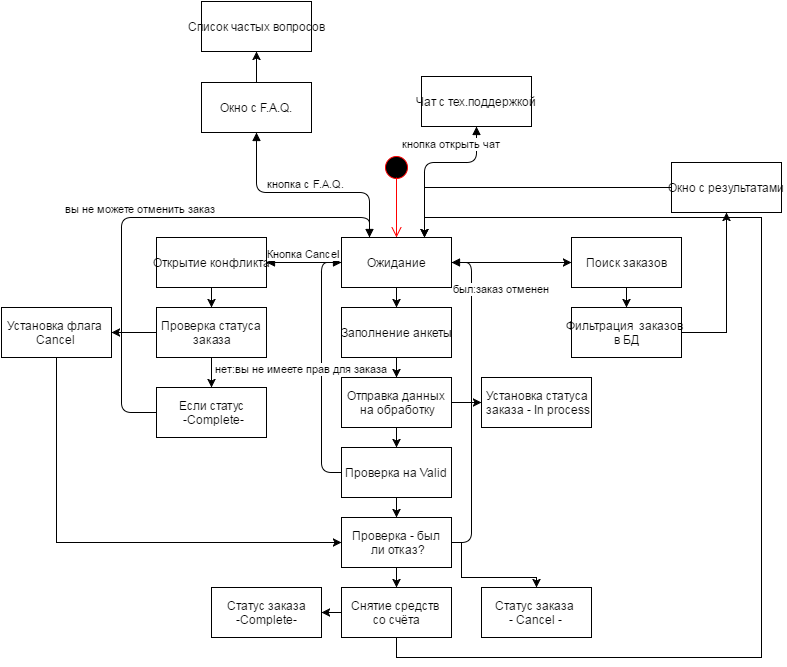

The diagram above was exported from draw.io. Its source (the exported page's mxGraphModel, read from the mxfile embedded in the PNG):
<mxGraphModel dx="876" dy="433" grid="1" gridSize="10" guides="1" tooltips="1" connect="1" arrows="1" fold="1" page="1" pageScale="1" pageWidth="1652" pageHeight="1169" background="#ffffff" math="0" shadow="0">
  <root>
    <mxCell id="0" />
    <mxCell id="1" parent="0" />
    <mxCell id="5e868b349d548561-1" value="" style="ellipse;html=1;shape=startState;fillColor=#000000;strokeColor=#ff0000;align=center;" vertex="1" parent="1">
      <mxGeometry x="780" y="280" width="30" height="30" as="geometry" />
    </mxCell>
    <mxCell id="5e868b349d548561-2" value="" style="edgeStyle=orthogonalEdgeStyle;html=1;verticalAlign=bottom;endArrow=open;endSize=8;strokeColor=#ff0000;" edge="1" parent="1">
      <mxGeometry relative="1" as="geometry">
        <mxPoint x="795" y="365" as="targetPoint" />
        <mxPoint x="795" y="305" as="sourcePoint" />
      </mxGeometry>
    </mxCell>
    <mxCell id="5e868b349d548561-5" style="edgeStyle=orthogonalEdgeStyle;rounded=0;html=1;exitX=0.5;exitY=1;entryX=0.5;entryY=0;jettySize=auto;orthogonalLoop=1;" edge="1" parent="1" source="5e868b349d548561-3" target="5e868b349d548561-4">
      <mxGeometry relative="1" as="geometry" />
    </mxCell>
    <mxCell id="5e868b349d548561-44" style="edgeStyle=orthogonalEdgeStyle;rounded=0;html=1;exitX=1;exitY=0.5;entryX=0;entryY=0.5;jettySize=auto;orthogonalLoop=1;" edge="1" parent="1" source="5e868b349d548561-3" target="5e868b349d548561-43">
      <mxGeometry relative="1" as="geometry" />
    </mxCell>
    <mxCell id="5e868b349d548561-3" value="Ожидание" style="html=1;align=center;" vertex="1" parent="1">
      <mxGeometry x="740" y="365" width="110" height="50" as="geometry" />
    </mxCell>
    <mxCell id="5e868b349d548561-7" style="edgeStyle=orthogonalEdgeStyle;rounded=0;html=1;exitX=0.5;exitY=1;jettySize=auto;orthogonalLoop=1;" edge="1" parent="1" source="5e868b349d548561-4" target="5e868b349d548561-6">
      <mxGeometry relative="1" as="geometry" />
    </mxCell>
    <mxCell id="5e868b349d548561-4" value="Заполнение анкеты" style="html=1;align=center;" vertex="1" parent="1">
      <mxGeometry x="740" y="435" width="110" height="50" as="geometry" />
    </mxCell>
    <mxCell id="5e868b349d548561-9" style="edgeStyle=orthogonalEdgeStyle;rounded=0;html=1;exitX=0.5;exitY=1;entryX=0.5;entryY=0;jettySize=auto;orthogonalLoop=1;" edge="1" parent="1" source="5e868b349d548561-6" target="5e868b349d548561-8">
      <mxGeometry relative="1" as="geometry" />
    </mxCell>
    <mxCell id="5e868b349d548561-14" style="edgeStyle=orthogonalEdgeStyle;rounded=0;html=1;exitX=1;exitY=0.5;entryX=0;entryY=0.5;jettySize=auto;orthogonalLoop=1;" edge="1" parent="1" source="5e868b349d548561-6" target="5e868b349d548561-13">
      <mxGeometry relative="1" as="geometry" />
    </mxCell>
    <mxCell id="5e868b349d548561-6" value="Отправка данных&lt;br&gt;&amp;nbsp;на обработку" style="html=1;align=center;" vertex="1" parent="1">
      <mxGeometry x="740" y="505" width="110" height="50" as="geometry" />
    </mxCell>
    <mxCell id="5e868b349d548561-17" style="edgeStyle=orthogonalEdgeStyle;rounded=0;html=1;exitX=0.5;exitY=1;entryX=0.5;entryY=0;jettySize=auto;orthogonalLoop=1;" edge="1" parent="1" source="5e868b349d548561-8" target="5e868b349d548561-15">
      <mxGeometry relative="1" as="geometry" />
    </mxCell>
    <mxCell id="5e868b349d548561-8" value="Проверка на Valid" style="html=1;align=center;" vertex="1" parent="1">
      <mxGeometry x="740" y="575" width="110" height="50" as="geometry" />
    </mxCell>
    <mxCell id="5e868b349d548561-12" value="нет:вы не имеете прав для заказа" style="html=1;verticalAlign=bottom;endArrow=block;exitX=0;exitY=0.5;entryX=0;entryY=0.5;" edge="1" parent="1" source="5e868b349d548561-8" target="5e868b349d548561-3">
      <mxGeometry x="-0.08" y="20" width="80" relative="1" as="geometry">
        <mxPoint x="740" y="645" as="sourcePoint" />
        <mxPoint x="710" y="600" as="targetPoint" />
        <Array as="points">
          <mxPoint x="720" y="600" />
          <mxPoint x="720" y="390" />
        </Array>
        <mxPoint as="offset" />
      </mxGeometry>
    </mxCell>
    <mxCell id="5e868b349d548561-13" value="Установка статуса&lt;br&gt;&amp;nbsp;заказа - In process" style="html=1;align=center;" vertex="1" parent="1">
      <mxGeometry x="880" y="505" width="110" height="50" as="geometry" />
    </mxCell>
    <mxCell id="5e868b349d548561-26" style="edgeStyle=orthogonalEdgeStyle;rounded=0;html=1;exitX=1;exitY=0.5;jettySize=auto;orthogonalLoop=1;" edge="1" parent="1" source="5e868b349d548561-15" target="5e868b349d548561-24">
      <mxGeometry relative="1" as="geometry">
        <Array as="points">
          <mxPoint x="860" y="670" />
          <mxPoint x="860" y="705" />
          <mxPoint x="935" y="705" />
        </Array>
      </mxGeometry>
    </mxCell>
    <mxCell id="5e868b349d548561-29" style="edgeStyle=orthogonalEdgeStyle;rounded=0;html=1;exitX=0.5;exitY=1;entryX=0.5;entryY=0;jettySize=auto;orthogonalLoop=1;" edge="1" parent="1" source="5e868b349d548561-15" target="5e868b349d548561-28">
      <mxGeometry relative="1" as="geometry" />
    </mxCell>
    <mxCell id="5e868b349d548561-15" value="Проверка - был&lt;br&gt;&amp;nbsp;ли отказ?" style="html=1;align=center;" vertex="1" parent="1">
      <mxGeometry x="740" y="645" width="110" height="50" as="geometry" />
    </mxCell>
    <mxCell id="5e868b349d548561-20" value="был:заказ отменен" style="html=1;verticalAlign=bottom;endArrow=block;entryX=1;entryY=0.5;exitX=1;exitY=0.5;" edge="1" parent="1" source="5e868b349d548561-15" target="5e868b349d548561-3">
      <mxGeometry x="0.6563" y="-30" width="80" relative="1" as="geometry">
        <mxPoint x="610" y="715" as="sourcePoint" />
        <mxPoint x="880" y="670" as="targetPoint" />
        <Array as="points">
          <mxPoint x="870" y="670" />
          <mxPoint x="870" y="390" />
        </Array>
        <mxPoint as="offset" />
      </mxGeometry>
    </mxCell>
    <mxCell id="5e868b349d548561-24" value="Статус заказа &lt;br&gt;- Cancel -" style="html=1;align=center;" vertex="1" parent="1">
      <mxGeometry x="880" y="715" width="110" height="50" as="geometry" />
    </mxCell>
    <mxCell id="5e868b349d548561-31" style="edgeStyle=orthogonalEdgeStyle;rounded=0;html=1;exitX=0;exitY=0.5;entryX=1;entryY=0.5;jettySize=auto;orthogonalLoop=1;" edge="1" parent="1" source="5e868b349d548561-28" target="5e868b349d548561-30">
      <mxGeometry relative="1" as="geometry" />
    </mxCell>
    <mxCell id="5e868b349d548561-59" style="edgeStyle=orthogonalEdgeStyle;rounded=0;html=1;exitX=0.5;exitY=1;jettySize=auto;orthogonalLoop=1;entryX=0.75;entryY=0;" edge="1" parent="1" source="5e868b349d548561-28" target="5e868b349d548561-3">
      <mxGeometry relative="1" as="geometry">
        <mxPoint x="1190" y="344" as="targetPoint" />
        <Array as="points">
          <mxPoint x="795" y="785" />
          <mxPoint x="1160" y="785" />
          <mxPoint x="1160" y="345" />
          <mxPoint x="823" y="345" />
        </Array>
      </mxGeometry>
    </mxCell>
    <mxCell id="5e868b349d548561-28" value="Снятие средств&amp;nbsp;&lt;br&gt;со счёта" style="html=1;align=center;" vertex="1" parent="1">
      <mxGeometry x="740" y="715" width="110" height="50" as="geometry" />
    </mxCell>
    <mxCell id="5e868b349d548561-30" value="Статус заказа&lt;br&gt;-Complete-" style="html=1;align=center;" vertex="1" parent="1">
      <mxGeometry x="610" y="715" width="110" height="50" as="geometry" />
    </mxCell>
    <mxCell id="5e868b349d548561-36" style="edgeStyle=orthogonalEdgeStyle;rounded=0;html=1;exitX=0.5;exitY=1;entryX=0.5;entryY=0;jettySize=auto;orthogonalLoop=1;" edge="1" parent="1" source="5e868b349d548561-33" target="5e868b349d548561-35">
      <mxGeometry relative="1" as="geometry" />
    </mxCell>
    <mxCell id="5e868b349d548561-33" value="Открытие конфликта" style="html=1;align=center;" vertex="1" parent="1">
      <mxGeometry x="555" y="365" width="110" height="50" as="geometry" />
    </mxCell>
    <mxCell id="5e868b349d548561-34" value="Кнопка Cancel" style="html=1;verticalAlign=bottom;endArrow=block;exitX=0;exitY=0.5;entryX=1;entryY=0.5;" edge="1" parent="1" source="5e868b349d548561-3" target="5e868b349d548561-33">
      <mxGeometry width="80" relative="1" as="geometry">
        <mxPoint x="560" y="785" as="sourcePoint" />
        <mxPoint x="640" y="785" as="targetPoint" />
      </mxGeometry>
    </mxCell>
    <mxCell id="5e868b349d548561-38" style="edgeStyle=orthogonalEdgeStyle;rounded=0;html=1;exitX=0.5;exitY=1;entryX=0.5;entryY=0;jettySize=auto;orthogonalLoop=1;" edge="1" parent="1" source="5e868b349d548561-35" target="5e868b349d548561-37">
      <mxGeometry relative="1" as="geometry" />
    </mxCell>
    <mxCell id="5e868b349d548561-41" style="edgeStyle=orthogonalEdgeStyle;rounded=0;html=1;exitX=0;exitY=0.5;entryX=1;entryY=0.5;jettySize=auto;orthogonalLoop=1;" edge="1" parent="1" source="5e868b349d548561-35" target="5e868b349d548561-40">
      <mxGeometry relative="1" as="geometry" />
    </mxCell>
    <mxCell id="5e868b349d548561-35" value="Проверка статуса&lt;br&gt;&amp;nbsp;заказа" style="html=1;align=center;" vertex="1" parent="1">
      <mxGeometry x="555" y="435" width="110" height="50" as="geometry" />
    </mxCell>
    <mxCell id="5e868b349d548561-37" value="Если статус&lt;br&gt;&amp;nbsp;-Complete-" style="html=1;align=center;" vertex="1" parent="1">
      <mxGeometry x="555" y="515" width="110" height="50" as="geometry" />
    </mxCell>
    <mxCell id="5e868b349d548561-39" value="вы не можете отменить заказ" style="html=1;verticalAlign=bottom;endArrow=block;exitX=0;exitY=0.5;entryX=0.25;entryY=0;" edge="1" parent="1" source="5e868b349d548561-37" target="5e868b349d548561-3">
      <mxGeometry width="80" relative="1" as="geometry">
        <mxPoint x="550" y="785" as="sourcePoint" />
        <mxPoint x="630" y="785" as="targetPoint" />
        <Array as="points">
          <mxPoint x="520" y="540" />
          <mxPoint x="520" y="345" />
          <mxPoint x="720" y="345" />
          <mxPoint x="768" y="345" />
        </Array>
      </mxGeometry>
    </mxCell>
    <mxCell id="5e868b349d548561-42" style="edgeStyle=orthogonalEdgeStyle;rounded=0;html=1;exitX=0.5;exitY=1;entryX=0;entryY=0.5;jettySize=auto;orthogonalLoop=1;" edge="1" parent="1" source="5e868b349d548561-40" target="5e868b349d548561-15">
      <mxGeometry relative="1" as="geometry" />
    </mxCell>
    <mxCell id="5e868b349d548561-40" value="Установка флага&amp;nbsp;&lt;br&gt;Cancel" style="html=1;align=center;" vertex="1" parent="1">
      <mxGeometry x="400" y="435" width="110" height="50" as="geometry" />
    </mxCell>
    <mxCell id="5e868b349d548561-46" style="edgeStyle=orthogonalEdgeStyle;rounded=0;html=1;exitX=0.5;exitY=1;entryX=0.5;entryY=0;jettySize=auto;orthogonalLoop=1;" edge="1" parent="1" source="5e868b349d548561-43" target="5e868b349d548561-45">
      <mxGeometry relative="1" as="geometry" />
    </mxCell>
    <mxCell id="5e868b349d548561-43" value="Поиск заказов" style="html=1;align=center;" vertex="1" parent="1">
      <mxGeometry x="970" y="365" width="110" height="50" as="geometry" />
    </mxCell>
    <mxCell id="5e868b349d548561-48" style="edgeStyle=orthogonalEdgeStyle;rounded=0;html=1;exitX=1;exitY=0.5;entryX=0.5;entryY=1;jettySize=auto;orthogonalLoop=1;" edge="1" parent="1" source="5e868b349d548561-45" target="5e868b349d548561-47">
      <mxGeometry relative="1" as="geometry" />
    </mxCell>
    <mxCell id="5e868b349d548561-45" value="Фильтрация &amp;nbsp;заказов&amp;nbsp;&lt;br&gt;в БД" style="html=1;align=center;" vertex="1" parent="1">
      <mxGeometry x="970" y="435" width="110" height="50" as="geometry" />
    </mxCell>
    <mxCell id="5e868b349d548561-50" style="edgeStyle=orthogonalEdgeStyle;rounded=0;html=1;exitX=0;exitY=0.5;entryX=0.75;entryY=0;jettySize=auto;orthogonalLoop=1;" edge="1" parent="1" source="5e868b349d548561-47" target="5e868b349d548561-3">
      <mxGeometry relative="1" as="geometry" />
    </mxCell>
    <mxCell id="5e868b349d548561-47" value="Окно с результатами" style="html=1;align=center;" vertex="1" parent="1">
      <mxGeometry x="1070" y="290" width="110" height="50" as="geometry" />
    </mxCell>
    <mxCell id="5e868b349d548561-58" style="edgeStyle=orthogonalEdgeStyle;rounded=0;html=1;exitX=0.5;exitY=0;entryX=0.5;entryY=1;jettySize=auto;orthogonalLoop=1;" edge="1" parent="1" source="5e868b349d548561-51" target="5e868b349d548561-57">
      <mxGeometry relative="1" as="geometry" />
    </mxCell>
    <mxCell id="5e868b349d548561-51" value="Окно с F.A.Q." style="html=1;align=center;" vertex="1" parent="1">
      <mxGeometry x="600" y="210" width="110" height="50" as="geometry" />
    </mxCell>
    <mxCell id="5e868b349d548561-54" value="кнопка с F.A.Q." style="html=1;verticalAlign=bottom;endArrow=block;exitX=0.25;exitY=0;entryX=0.5;entryY=1;" edge="1" parent="1" source="5e868b349d548561-3" target="5e868b349d548561-51">
      <mxGeometry width="80" relative="1" as="geometry">
        <mxPoint x="615" y="310" as="sourcePoint" />
        <mxPoint x="695" y="310" as="targetPoint" />
        <Array as="points">
          <mxPoint x="768" y="320" />
          <mxPoint x="655" y="320" />
        </Array>
      </mxGeometry>
    </mxCell>
    <mxCell id="5e868b349d548561-55" value="Чат с тех.поддержкой" style="html=1;align=center;" vertex="1" parent="1">
      <mxGeometry x="820" y="204" width="110" height="50" as="geometry" />
    </mxCell>
    <mxCell id="5e868b349d548561-56" value="кнопка открыть чат" style="html=1;verticalAlign=bottom;endArrow=block;exitX=0.75;exitY=0;entryX=0.5;entryY=1;" edge="1" parent="1" source="5e868b349d548561-3" target="5e868b349d548561-55">
      <mxGeometry x="0.681" y="25" width="80" relative="1" as="geometry">
        <mxPoint x="870" y="280" as="sourcePoint" />
        <mxPoint x="950" y="280" as="targetPoint" />
        <Array as="points">
          <mxPoint x="823" y="290" />
          <mxPoint x="875" y="290" />
        </Array>
        <mxPoint as="offset" />
      </mxGeometry>
    </mxCell>
    <mxCell id="5e868b349d548561-57" value="Список частых вопросов" style="html=1;align=center;" vertex="1" parent="1">
      <mxGeometry x="600" y="129" width="110" height="50" as="geometry" />
    </mxCell>
  </root>
</mxGraphModel>